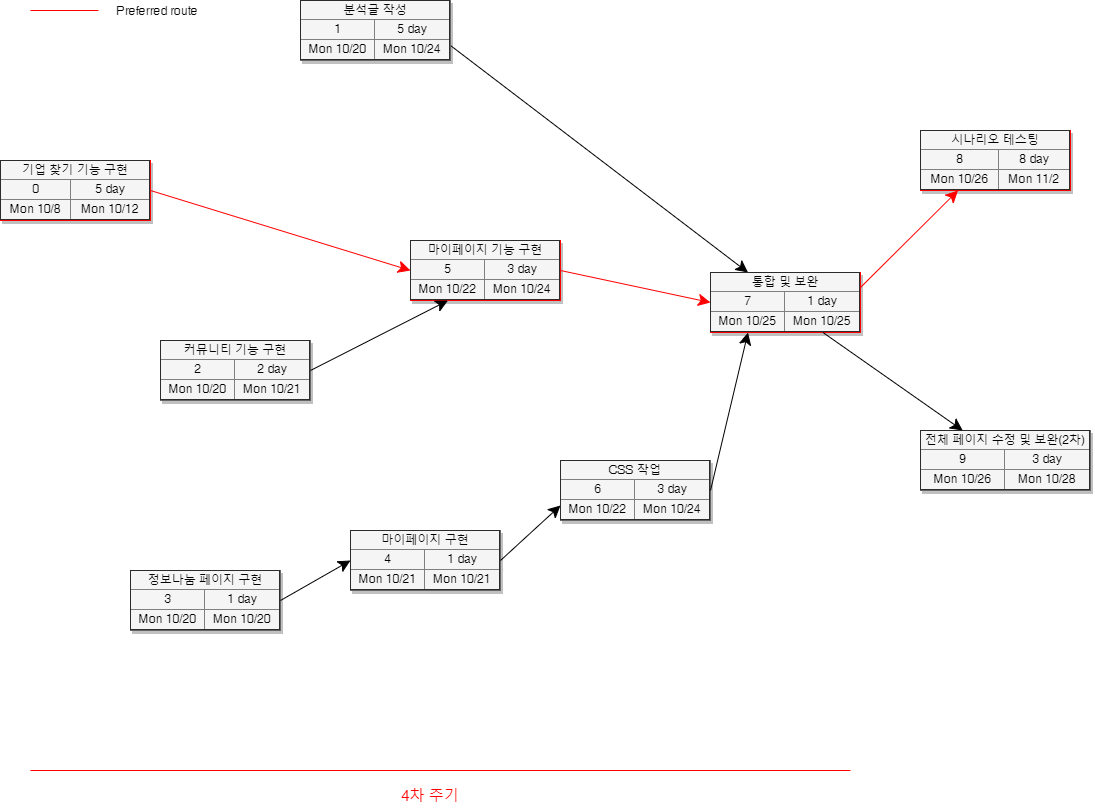

The diagram above was exported from draw.io. Its source (the exported page's mxGraphModel, read from the mxfile embedded in the PNG):
<mxGraphModel dx="1303" dy="632" grid="1" gridSize="10" guides="1" tooltips="1" connect="1" arrows="1" fold="1" page="1" pageScale="1.5" pageWidth="1169" pageHeight="826" background="none" math="0" shadow="0">
  <root>
    <mxCell id="2NFUSDYUwq2Iw7GdYd8b-0" style=";html=1;" />
    <mxCell id="2NFUSDYUwq2Iw7GdYd8b-1" style=";html=1;" parent="2NFUSDYUwq2Iw7GdYd8b-0" />
    <mxCell id="2NFUSDYUwq2Iw7GdYd8b-2" style="edgeStyle=none;curved=1;html=1;startSize=10;endArrow=classic;endFill=1;endSize=10;strokeColor=#000000;strokeWidth=1;fontSize=12;exitX=1;exitY=0.75;exitDx=0;exitDy=0;entryX=0.25;entryY=0;entryDx=0;entryDy=0;" parent="2NFUSDYUwq2Iw7GdYd8b-1" source="2NFUSDYUwq2Iw7GdYd8b-25" target="2NFUSDYUwq2Iw7GdYd8b-23" edge="1">
      <mxGeometry relative="1" as="geometry">
        <mxPoint x="720" y="445" as="targetPoint" />
      </mxGeometry>
    </mxCell>
    <mxCell id="2NFUSDYUwq2Iw7GdYd8b-3" value="&lt;table border=&quot;1&quot; width=&quot;100%&quot; style=&quot;width: 100% ; height: 100% ; border-collapse: collapse&quot;&gt;&lt;tbody&gt;&lt;tr&gt;&lt;td colspan=&quot;2&quot; align=&quot;center&quot;&gt;마이페이지 기능 구현&lt;/td&gt;&lt;/tr&gt;&lt;tr&gt;&lt;td align=&quot;center&quot;&gt;5&lt;/td&gt;&lt;td align=&quot;center&quot;&gt;&lt;font style=&quot;font-size: 12px&quot;&gt;3 day&lt;/font&gt;&lt;/td&gt;&lt;/tr&gt;&lt;tr&gt;&lt;td align=&quot;center&quot;&gt;&lt;font style=&quot;font-size: 12px&quot;&gt;Mon 10/22&lt;/font&gt;&lt;/td&gt;&lt;td align=&quot;center&quot;&gt;&lt;font style=&quot;font-size: 12px&quot;&gt;Mon 10/24&lt;/font&gt;&lt;/td&gt;&lt;/tr&gt;&lt;/tbody&gt;&lt;/table&gt;" style="text;html=1;strokeColor=#FF0000;fillColor=#f5f5f5;overflow=fill;rounded=0;shadow=1;fontSize=12;align=center;" parent="2NFUSDYUwq2Iw7GdYd8b-1" vertex="1">
      <mxGeometry x="480" y="510" width="150" height="60" as="geometry" />
    </mxCell>
    <mxCell id="2NFUSDYUwq2Iw7GdYd8b-4" style="edgeStyle=none;curved=1;html=1;startSize=10;endArrow=classic;endFill=1;endSize=10;strokeColor=#FF0000;strokeWidth=1;fontSize=12;" parent="2NFUSDYUwq2Iw7GdYd8b-1" edge="1">
      <mxGeometry relative="1" as="geometry">
        <mxPoint x="1456.9736842105262" y="730" as="targetPoint" />
      </mxGeometry>
    </mxCell>
    <mxCell id="2NFUSDYUwq2Iw7GdYd8b-20" value="" style="line;strokeWidth=1;html=1;rounded=1;fontSize=12;align=center;verticalAlign=middle;strokeColor=#FF0000;endFill=1;endArrow=classic;endSize=10;startSize=10;" parent="2NFUSDYUwq2Iw7GdYd8b-1" vertex="1">
      <mxGeometry x="100" y="275" width="68" height="10" as="geometry" />
    </mxCell>
    <mxCell id="2NFUSDYUwq2Iw7GdYd8b-21" value="Preferred route" style="text;html=1;strokeColor=none;fillColor=none;align=left;verticalAlign=middle;whiteSpace=wrap;rounded=0;shadow=1;fontSize=12;" parent="2NFUSDYUwq2Iw7GdYd8b-1" vertex="1">
      <mxGeometry x="185" y="270" width="143" height="20" as="geometry" />
    </mxCell>
    <mxCell id="2NFUSDYUwq2Iw7GdYd8b-22" value="&lt;table border=&quot;1&quot; width=&quot;100%&quot; style=&quot;width: 100% ; height: 100% ; border-collapse: collapse&quot;&gt;&lt;tbody&gt;&lt;tr&gt;&lt;td colspan=&quot;2&quot; align=&quot;center&quot;&gt;커뮤니티 기능 구현&lt;/td&gt;&lt;/tr&gt;&lt;tr&gt;&lt;td align=&quot;center&quot;&gt;2&lt;/td&gt;&lt;td align=&quot;center&quot;&gt;&lt;font style=&quot;font-size: 12px&quot;&gt;2 day&lt;/font&gt;&lt;/td&gt;&lt;/tr&gt;&lt;tr&gt;&lt;td align=&quot;center&quot;&gt;&lt;font style=&quot;font-size: 12px&quot;&gt;Mon 10/20&lt;/font&gt;&lt;/td&gt;&lt;td align=&quot;center&quot;&gt;&lt;font style=&quot;font-size: 12px&quot;&gt;Mon 10/21&lt;/font&gt;&lt;/td&gt;&lt;/tr&gt;&lt;/tbody&gt;&lt;/table&gt;" style="text;html=1;strokeColor=#666666;fillColor=#f5f5f5;overflow=fill;rounded=0;shadow=1;fontSize=12;align=center;" parent="2NFUSDYUwq2Iw7GdYd8b-1" vertex="1">
      <mxGeometry x="230" y="610" width="150" height="60" as="geometry" />
    </mxCell>
    <mxCell id="2NFUSDYUwq2Iw7GdYd8b-23" value="&lt;table border=&quot;1&quot; width=&quot;100%&quot; style=&quot;width: 100% ; height: 100% ; border-collapse: collapse&quot;&gt;&lt;tbody&gt;&lt;tr&gt;&lt;td colspan=&quot;2&quot; align=&quot;center&quot;&gt;통합 및 보완&lt;/td&gt;&lt;/tr&gt;&lt;tr&gt;&lt;td align=&quot;center&quot;&gt;7&lt;/td&gt;&lt;td align=&quot;center&quot;&gt;&lt;font style=&quot;font-size: 12px&quot;&gt;1 day&lt;/font&gt;&lt;/td&gt;&lt;/tr&gt;&lt;tr&gt;&lt;td align=&quot;center&quot;&gt;&lt;font style=&quot;font-size: 12px&quot;&gt;Mon 10/25&lt;/font&gt;&lt;/td&gt;&lt;td align=&quot;center&quot;&gt;&lt;font style=&quot;font-size: 12px&quot;&gt;Mon 10/25&lt;/font&gt;&lt;/td&gt;&lt;/tr&gt;&lt;/tbody&gt;&lt;/table&gt;" style="text;html=1;strokeColor=#FF0000;fillColor=#f5f5f5;overflow=fill;rounded=0;shadow=1;fontSize=12;align=center;" parent="2NFUSDYUwq2Iw7GdYd8b-1" vertex="1">
      <mxGeometry x="780" y="542" width="150" height="60" as="geometry" />
    </mxCell>
    <mxCell id="2NFUSDYUwq2Iw7GdYd8b-24" value="&lt;table border=&quot;1&quot; width=&quot;100%&quot; style=&quot;width: 100% ; height: 100% ; border-collapse: collapse&quot;&gt;&lt;tbody&gt;&lt;tr&gt;&lt;td colspan=&quot;2&quot; align=&quot;center&quot;&gt;CSS 작업&lt;/td&gt;&lt;/tr&gt;&lt;tr&gt;&lt;td align=&quot;center&quot;&gt;6&lt;/td&gt;&lt;td align=&quot;center&quot;&gt;&lt;font style=&quot;font-size: 12px&quot;&gt;3 day&lt;/font&gt;&lt;/td&gt;&lt;/tr&gt;&lt;tr&gt;&lt;td align=&quot;center&quot;&gt;&lt;font style=&quot;font-size: 12px&quot;&gt;Mon 10/22&lt;/font&gt;&lt;/td&gt;&lt;td align=&quot;center&quot;&gt;&lt;font style=&quot;font-size: 12px&quot;&gt;Mon 10/24&lt;/font&gt;&lt;/td&gt;&lt;/tr&gt;&lt;/tbody&gt;&lt;/table&gt;" style="text;html=1;strokeColor=#666666;fillColor=#f5f5f5;overflow=fill;rounded=0;shadow=1;fontSize=12;align=center;" parent="2NFUSDYUwq2Iw7GdYd8b-1" vertex="1">
      <mxGeometry x="630" y="730" width="150" height="60" as="geometry" />
    </mxCell>
    <mxCell id="2NFUSDYUwq2Iw7GdYd8b-25" value="&lt;table border=&quot;1&quot; width=&quot;100%&quot; style=&quot;width: 100% ; height: 100% ; border-collapse: collapse&quot;&gt;&lt;tbody&gt;&lt;tr&gt;&lt;td colspan=&quot;2&quot; align=&quot;center&quot;&gt;분석글 작성&lt;/td&gt;&lt;/tr&gt;&lt;tr&gt;&lt;td align=&quot;center&quot;&gt;1&lt;/td&gt;&lt;td align=&quot;center&quot;&gt;&lt;font style=&quot;font-size: 12px&quot;&gt;5 day&lt;/font&gt;&lt;/td&gt;&lt;/tr&gt;&lt;tr&gt;&lt;td align=&quot;center&quot;&gt;&lt;font style=&quot;font-size: 12px&quot;&gt;Mon 10/20&lt;/font&gt;&lt;/td&gt;&lt;td align=&quot;center&quot;&gt;&lt;font style=&quot;font-size: 12px&quot;&gt;Mon 10/24&lt;/font&gt;&lt;/td&gt;&lt;/tr&gt;&lt;/tbody&gt;&lt;/table&gt;" style="text;html=1;strokeColor=#666666;fillColor=#f5f5f5;overflow=fill;rounded=0;shadow=1;fontSize=12;align=center;" parent="2NFUSDYUwq2Iw7GdYd8b-1" vertex="1">
      <mxGeometry x="370" y="270" width="150" height="60" as="geometry" />
    </mxCell>
    <mxCell id="2NFUSDYUwq2Iw7GdYd8b-30" style="edgeStyle=none;curved=1;html=1;startSize=10;endArrow=classic;endFill=1;endSize=10;strokeColor=#FF0000;strokeWidth=1;fontSize=12;exitX=1;exitY=0.5;exitDx=0;exitDy=0;entryX=0;entryY=0.5;entryDx=0;entryDy=0;" parent="2NFUSDYUwq2Iw7GdYd8b-1" source="2NFUSDYUwq2Iw7GdYd8b-3" target="2NFUSDYUwq2Iw7GdYd8b-23" edge="1">
      <mxGeometry relative="1" as="geometry">
        <mxPoint x="592.5" y="500" as="sourcePoint" />
        <mxPoint x="770" y="737" as="targetPoint" />
      </mxGeometry>
    </mxCell>
    <mxCell id="2NFUSDYUwq2Iw7GdYd8b-31" style="edgeStyle=none;curved=1;html=1;startSize=10;endArrow=classic;endFill=1;endSize=10;strokeColor=#000000;strokeWidth=1;fontSize=12;entryX=0.25;entryY=1;entryDx=0;entryDy=0;exitX=1;exitY=0.5;exitDx=0;exitDy=0;" parent="2NFUSDYUwq2Iw7GdYd8b-1" source="2NFUSDYUwq2Iw7GdYd8b-24" target="2NFUSDYUwq2Iw7GdYd8b-23" edge="1">
      <mxGeometry relative="1" as="geometry">
        <mxPoint x="660" y="842" as="sourcePoint" />
        <mxPoint x="770" y="767" as="targetPoint" />
      </mxGeometry>
    </mxCell>
    <mxCell id="15X9z4TBVNza9kCQ9wYj-0" style="edgeStyle=none;curved=1;html=1;startSize=10;endArrow=classic;endFill=1;endSize=10;strokeColor=#000000;strokeWidth=1;fontSize=12;exitX=1;exitY=0.5;exitDx=0;exitDy=0;entryX=0.25;entryY=1;entryDx=0;entryDy=0;" parent="2NFUSDYUwq2Iw7GdYd8b-1" source="2NFUSDYUwq2Iw7GdYd8b-22" target="2NFUSDYUwq2Iw7GdYd8b-3" edge="1">
      <mxGeometry relative="1" as="geometry">
        <mxPoint x="640" y="550" as="sourcePoint" />
        <mxPoint x="790" y="582" as="targetPoint" />
      </mxGeometry>
    </mxCell>
    <mxCell id="Kc1RePdBux0LyMHZcYWw-0" value="&lt;table border=&quot;1&quot; width=&quot;100%&quot; style=&quot;width: 100% ; height: 100% ; border-collapse: collapse&quot;&gt;&lt;tbody&gt;&lt;tr&gt;&lt;td colspan=&quot;2&quot; align=&quot;center&quot;&gt;기업 찾기 기능 구현&lt;/td&gt;&lt;/tr&gt;&lt;tr&gt;&lt;td align=&quot;center&quot;&gt;0&lt;/td&gt;&lt;td align=&quot;center&quot;&gt;&lt;font style=&quot;font-size: 12px&quot;&gt;5 day&lt;/font&gt;&lt;/td&gt;&lt;/tr&gt;&lt;tr&gt;&lt;td align=&quot;center&quot;&gt;&lt;font style=&quot;font-size: 12px&quot;&gt;Mon 10/8&lt;/font&gt;&lt;/td&gt;&lt;td align=&quot;center&quot;&gt;&lt;font style=&quot;font-size: 12px&quot;&gt;Mon 10/12&lt;/font&gt;&lt;/td&gt;&lt;/tr&gt;&lt;/tbody&gt;&lt;/table&gt;" style="text;html=1;strokeColor=#FF0000;fillColor=#f5f5f5;overflow=fill;rounded=0;shadow=1;fontSize=12;align=center;" parent="2NFUSDYUwq2Iw7GdYd8b-1" vertex="1">
      <mxGeometry x="70" y="430" width="150" height="60" as="geometry" />
    </mxCell>
    <mxCell id="Kc1RePdBux0LyMHZcYWw-1" style="edgeStyle=none;curved=1;html=1;startSize=10;endArrow=classic;endFill=1;endSize=10;strokeColor=#FF0000;strokeWidth=1;fontSize=12;exitX=1;exitY=0.5;exitDx=0;exitDy=0;entryX=0;entryY=0.5;entryDx=0;entryDy=0;" parent="2NFUSDYUwq2Iw7GdYd8b-1" source="Kc1RePdBux0LyMHZcYWw-0" target="2NFUSDYUwq2Iw7GdYd8b-3" edge="1">
      <mxGeometry relative="1" as="geometry">
        <mxPoint x="440" y="660" as="sourcePoint" />
        <mxPoint x="565" y="580" as="targetPoint" />
      </mxGeometry>
    </mxCell>
    <mxCell id="mNLYjzAMplVucUvory33-0" value="&lt;table border=&quot;1&quot; width=&quot;100%&quot; style=&quot;width: 100% ; height: 100% ; border-collapse: collapse&quot;&gt;&lt;tbody&gt;&lt;tr&gt;&lt;td colspan=&quot;2&quot; align=&quot;center&quot;&gt;정보나눔 페이지 구현&lt;/td&gt;&lt;/tr&gt;&lt;tr&gt;&lt;td align=&quot;center&quot;&gt;3&lt;/td&gt;&lt;td align=&quot;center&quot;&gt;&lt;font style=&quot;font-size: 12px&quot;&gt;1 day&lt;/font&gt;&lt;/td&gt;&lt;/tr&gt;&lt;tr&gt;&lt;td align=&quot;center&quot;&gt;&lt;font style=&quot;font-size: 12px&quot;&gt;Mon 10/20&lt;/font&gt;&lt;/td&gt;&lt;td align=&quot;center&quot;&gt;&lt;font style=&quot;font-size: 12px&quot;&gt;Mon 10/20&lt;/font&gt;&lt;/td&gt;&lt;/tr&gt;&lt;/tbody&gt;&lt;/table&gt;" style="text;html=1;strokeColor=#666666;fillColor=#f5f5f5;overflow=fill;rounded=0;shadow=1;fontSize=12;align=center;" vertex="1" parent="2NFUSDYUwq2Iw7GdYd8b-1">
      <mxGeometry x="200" y="840" width="150" height="60" as="geometry" />
    </mxCell>
    <mxCell id="nmhzQryaWXmO73Bg6e1l-0" value="&lt;table border=&quot;1&quot; width=&quot;100%&quot; style=&quot;width: 100% ; height: 100% ; border-collapse: collapse&quot;&gt;&lt;tbody&gt;&lt;tr&gt;&lt;td colspan=&quot;2&quot; align=&quot;center&quot;&gt;마이페이지 구현&lt;/td&gt;&lt;/tr&gt;&lt;tr&gt;&lt;td align=&quot;center&quot;&gt;4&lt;/td&gt;&lt;td align=&quot;center&quot;&gt;&lt;font style=&quot;font-size: 12px&quot;&gt;1 day&lt;/font&gt;&lt;/td&gt;&lt;/tr&gt;&lt;tr&gt;&lt;td align=&quot;center&quot;&gt;&lt;font style=&quot;font-size: 12px&quot;&gt;Mon 10/21&lt;/font&gt;&lt;/td&gt;&lt;td align=&quot;center&quot;&gt;&lt;font style=&quot;font-size: 12px&quot;&gt;Mon 10/21&lt;/font&gt;&lt;/td&gt;&lt;/tr&gt;&lt;/tbody&gt;&lt;/table&gt;" style="text;html=1;strokeColor=#666666;fillColor=#f5f5f5;overflow=fill;rounded=0;shadow=1;fontSize=12;align=center;" vertex="1" parent="2NFUSDYUwq2Iw7GdYd8b-1">
      <mxGeometry x="420" y="800" width="150" height="60" as="geometry" />
    </mxCell>
    <mxCell id="C0Xq06npaM85k4GuYxSB-0" style="edgeStyle=none;curved=1;html=1;startSize=10;endArrow=classic;endFill=1;endSize=10;strokeColor=#000000;strokeWidth=1;fontSize=12;exitX=1;exitY=0.5;exitDx=0;exitDy=0;entryX=0;entryY=0.5;entryDx=0;entryDy=0;" edge="1" parent="2NFUSDYUwq2Iw7GdYd8b-1" source="mNLYjzAMplVucUvory33-0" target="nmhzQryaWXmO73Bg6e1l-0">
      <mxGeometry relative="1" as="geometry">
        <mxPoint x="360" y="640" as="sourcePoint" />
        <mxPoint x="527.5" y="580" as="targetPoint" />
      </mxGeometry>
    </mxCell>
    <mxCell id="C0Xq06npaM85k4GuYxSB-1" style="edgeStyle=none;curved=1;html=1;startSize=10;endArrow=classic;endFill=1;endSize=10;strokeColor=#000000;strokeWidth=1;fontSize=12;exitX=1;exitY=0.5;exitDx=0;exitDy=0;entryX=0;entryY=0.75;entryDx=0;entryDy=0;" edge="1" parent="2NFUSDYUwq2Iw7GdYd8b-1" source="nmhzQryaWXmO73Bg6e1l-0" target="2NFUSDYUwq2Iw7GdYd8b-24">
      <mxGeometry relative="1" as="geometry">
        <mxPoint x="570" y="840" as="sourcePoint" />
        <mxPoint x="640" y="800" as="targetPoint" />
      </mxGeometry>
    </mxCell>
    <mxCell id="YAqovpMh6s7yUrj2pHu7-0" value="&lt;table border=&quot;1&quot; width=&quot;100%&quot; style=&quot;width: 100% ; height: 100% ; border-collapse: collapse&quot;&gt;&lt;tbody&gt;&lt;tr&gt;&lt;td colspan=&quot;2&quot; align=&quot;center&quot;&gt;시나리오 테스팅&lt;/td&gt;&lt;/tr&gt;&lt;tr&gt;&lt;td align=&quot;center&quot;&gt;8&lt;/td&gt;&lt;td align=&quot;center&quot;&gt;&lt;font style=&quot;font-size: 12px&quot;&gt;8 day&lt;/font&gt;&lt;/td&gt;&lt;/tr&gt;&lt;tr&gt;&lt;td align=&quot;center&quot;&gt;&lt;font style=&quot;font-size: 12px&quot;&gt;Mon 10/26&lt;/font&gt;&lt;/td&gt;&lt;td align=&quot;center&quot;&gt;&lt;font style=&quot;font-size: 12px&quot;&gt;Mon 11/2&lt;/font&gt;&lt;/td&gt;&lt;/tr&gt;&lt;/tbody&gt;&lt;/table&gt;" style="text;html=1;strokeColor=#FF0000;fillColor=#f5f5f5;overflow=fill;rounded=0;shadow=1;fontSize=12;align=center;" vertex="1" parent="2NFUSDYUwq2Iw7GdYd8b-1">
      <mxGeometry x="990" y="400" width="150" height="60" as="geometry" />
    </mxCell>
    <mxCell id="tHnCRMjXbk0yCFITuVtG-0" value="&lt;table border=&quot;1&quot; width=&quot;100%&quot; style=&quot;width: 100% ; height: 100% ; border-collapse: collapse&quot;&gt;&lt;tbody&gt;&lt;tr&gt;&lt;td colspan=&quot;2&quot; align=&quot;center&quot;&gt;전체 페이지 수정 및 보완(2차)&lt;/td&gt;&lt;/tr&gt;&lt;tr&gt;&lt;td align=&quot;center&quot;&gt;9&lt;/td&gt;&lt;td align=&quot;center&quot;&gt;&lt;font style=&quot;font-size: 12px&quot;&gt;3 day&lt;/font&gt;&lt;/td&gt;&lt;/tr&gt;&lt;tr&gt;&lt;td align=&quot;center&quot;&gt;&lt;font style=&quot;font-size: 12px&quot;&gt;Mon 10/26&lt;/font&gt;&lt;/td&gt;&lt;td align=&quot;center&quot;&gt;&lt;font style=&quot;font-size: 12px&quot;&gt;Mon 10/28&lt;/font&gt;&lt;/td&gt;&lt;/tr&gt;&lt;/tbody&gt;&lt;/table&gt;" style="text;html=1;strokeColor=#666666;fillColor=#f5f5f5;overflow=fill;rounded=0;shadow=1;fontSize=12;align=center;" vertex="1" parent="2NFUSDYUwq2Iw7GdYd8b-1">
      <mxGeometry x="990" y="700" width="170" height="60" as="geometry" />
    </mxCell>
    <mxCell id="5ps24KpTGCBAe9XP6Gou-0" style="edgeStyle=none;curved=1;html=1;startSize=10;endArrow=classic;endFill=1;endSize=10;strokeColor=#000000;strokeWidth=1;fontSize=12;exitX=0.75;exitY=1;exitDx=0;exitDy=0;" edge="1" parent="2NFUSDYUwq2Iw7GdYd8b-1" source="2NFUSDYUwq2Iw7GdYd8b-23" target="tHnCRMjXbk0yCFITuVtG-0">
      <mxGeometry relative="1" as="geometry">
        <mxPoint x="790" y="770" as="sourcePoint" />
        <mxPoint x="827.5" y="612" as="targetPoint" />
      </mxGeometry>
    </mxCell>
    <mxCell id="5ps24KpTGCBAe9XP6Gou-1" style="edgeStyle=none;curved=1;html=1;startSize=10;endArrow=classic;endFill=1;endSize=10;strokeColor=#FF0000;strokeWidth=1;fontSize=12;exitX=1;exitY=0.25;exitDx=0;exitDy=0;entryX=0.25;entryY=1;entryDx=0;entryDy=0;" edge="1" parent="2NFUSDYUwq2Iw7GdYd8b-1" source="2NFUSDYUwq2Iw7GdYd8b-23" target="YAqovpMh6s7yUrj2pHu7-0">
      <mxGeometry relative="1" as="geometry">
        <mxPoint x="640" y="550" as="sourcePoint" />
        <mxPoint x="1030" y="470" as="targetPoint" />
      </mxGeometry>
    </mxCell>
    <mxCell id="TtaS6aV5NT2y8SXXdV0_-0" value="" style="endArrow=none;html=1;startSize=10;endSize=10;strokeColor=#FF0000;curved=1;" edge="1" parent="2NFUSDYUwq2Iw7GdYd8b-1">
      <mxGeometry width="50" height="50" relative="1" as="geometry">
        <mxPoint x="100" y="1040" as="sourcePoint" />
        <mxPoint x="920" y="1040" as="targetPoint" />
      </mxGeometry>
    </mxCell>
    <mxCell id="TtaS6aV5NT2y8SXXdV0_-1" value="&lt;font style=&quot;font-size: 15px&quot; color=&quot;#ff0000&quot;&gt;4차 주기&lt;/font&gt;" style="text;html=1;strokeColor=none;fillColor=none;align=center;verticalAlign=middle;whiteSpace=wrap;rounded=0;dashed=1;" vertex="1" parent="2NFUSDYUwq2Iw7GdYd8b-1">
      <mxGeometry x="460" y="1050" width="80" height="30" as="geometry" />
    </mxCell>
  </root>
</mxGraphModel>